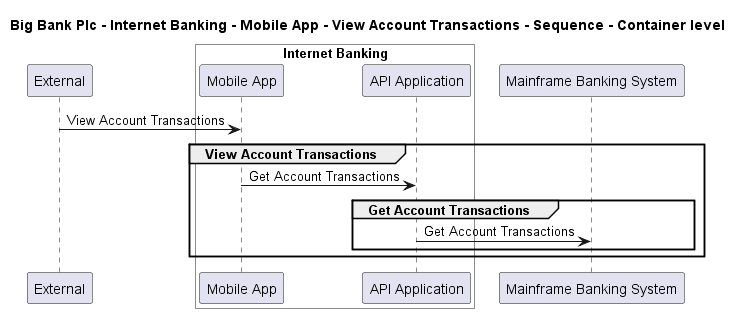

The diagram above was rendered by PlantUML. Its source (embedded in the PNG):
@startuml

title Big Bank Plc - Internet Banking - Mobile App - View Account Transactions - Sequence - Container level

participant "External" as C4InterFlow.SoftwareSystems.ExternalSystem

box "Internet Banking" #White
    participant "Mobile App" as BigBankPlc.SoftwareSystems.InternetBanking.Containers.MobileApp
    participant "API Application" as BigBankPlc.SoftwareSystems.InternetBanking.Containers.APIApplication
end box

participant "Mainframe Banking System" as BigBankPlc.SoftwareSystems.MainframeBankingSystem

C4InterFlow.SoftwareSystems.ExternalSystem -> BigBankPlc.SoftwareSystems.InternetBanking.Containers.MobileApp : View Account Transactions
group View Account Transactions
BigBankPlc.SoftwareSystems.InternetBanking.Containers.MobileApp -> BigBankPlc.SoftwareSystems.InternetBanking.Containers.APIApplication : Get Account Transactions
group Get Account Transactions
BigBankPlc.SoftwareSystems.InternetBanking.Containers.APIApplication -> BigBankPlc.SoftwareSystems.MainframeBankingSystem : Get Account Transactions
end
end


@enduml